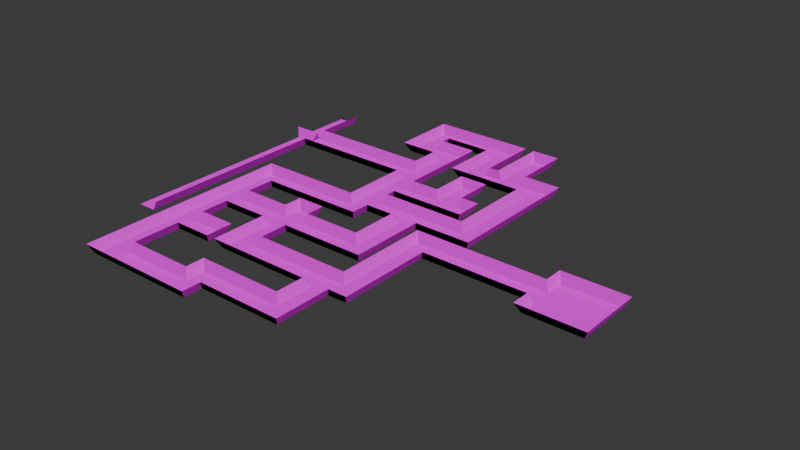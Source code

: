 # Source: maze.blend  (saved by Blender 4.0.36; exported with 4.5.12 LTS)
import bpy
from mathutils import Matrix  # noqa: F401  (used for matrix-valued properties, if any)

bpy.ops.wm.read_factory_settings(use_empty=True)
scene = bpy.context.scene
scene.name = 'Scene'

# ---- collections
col_collection = bpy.data.collections.new('Collection'); scene.collection.children.link(col_collection)

# ---- images (referenced by path relative to the original .blend; pixels are not part of the script)
import os
ASSET_DIR = os.environ.get("B2B_ASSET_DIR", "")  # directory of the original .blend (textures are referenced by path, not embedded)
HERE = os.path.dirname(os.path.abspath(__file__))  # packed textures are extracted next to this script under _unpacked/

def load_image(name, relpath, width, height, colorspace="sRGB"):
    """Load a texture the original file referenced (path relative to the .blend, or extracted next to this script)."""
    p = next((c for c in (os.path.join(HERE, relpath), os.path.join(ASSET_DIR, relpath)) if relpath and os.path.exists(c)), "")
    if p:
        img = bpy.data.images.load(p, check_existing=True)
        img.name = name
    else:  # same state as the original file: an image datablock whose file is absent (Cycles renders it pink)
        img = bpy.data.images.new(name, width, height)
        img.source = "FILE"
        img.filepath = "//" + (relpath or name)
    img.colorspace_settings.name = colorspace
    return img
img_dirt_png = load_image('dirt.png', 'dirt.png', 1024, 1024, 'sRGB')
img_dirt_n_png = load_image('dirt_n.png', 'dirt_n.png', 1024, 1024, 'sRGB')
img_hedge_wall_n_png = load_image('hedge-wall_n.png', 'hedge-wall_n.png', 1024, 1024, 'sRGB')
img_hedge_wall_png = load_image('hedge-wall.png', 'hedge-wall.png', 1024, 1024, 'sRGB')

# ---- materials (node trees are filled in below, after node groups)
mat_floor = bpy.data.materials.new('Floor')
mat_floor.use_transparent_shadow = False
mat_walls = bpy.data.materials.new('Walls')
mat_walls.use_transparent_shadow = False

# ---- material node trees
mat_floor.use_nodes = True; mat_floor.node_tree.nodes.clear()
_N = mat_floor.node_tree.nodes; _L = mat_floor.node_tree.links
n0 = _N.new('ShaderNodeOutputMaterial'); n0.name = 'Material Output'; n0.location = (315, 251)
n1 = _N.new('ShaderNodeBsdfPrincipled'); n1.name = 'Principled BSDF'; n1.location = (5, 225)
n1.inputs[2].default_value = 1.0
n1.inputs[3].default_value = 1.45
n1.inputs[13].default_value = 0.0
n2 = _N.new('ShaderNodeTexImage'); n2.name = 'Image Texture'; n2.location = (-378, 262)
n2.image = img_dirt_png
n2.interpolation = 'Closest'
n3 = _N.new('ShaderNodeTexImage'); n3.name = 'Image Texture.001'; n3.location = (-379, -28)
n3.image = img_dirt_n_png
n3.interpolation = 'Closest'
_L.new(n1.outputs[0], n0.inputs[0])
_L.new(n2.outputs[0], n1.inputs[0])
_L.new(n3.outputs[0], n1.inputs[5])
n0.is_active_output = True
mat_walls.use_nodes = True; mat_walls.node_tree.nodes.clear()
_N = mat_walls.node_tree.nodes; _L = mat_walls.node_tree.links
n0 = _N.new('ShaderNodeBsdfPrincipled'); n0.name = 'Principled BSDF'; n0.location = (10, 300)
n0.inputs[2].default_value = 1.0
n0.inputs[3].default_value = 1.45
n0.inputs[13].default_value = 0.0
n0.inputs[20].default_value = 0.2942
n1 = _N.new('ShaderNodeOutputMaterial'); n1.name = 'Material Output'; n1.location = (300, 300)
n2 = _N.new('ShaderNodeTexImage'); n2.name = 'Image Texture.001'; n2.location = (-527, -30)
n2.image = img_hedge_wall_n_png
n2.interpolation = 'Closest'
n3 = _N.new('ShaderNodeTexImage'); n3.name = 'Image Texture'; n3.location = (-487, 290)
n3.image = img_hedge_wall_png
n3.interpolation = 'Closest'
_L.new(n0.outputs[0], n1.inputs[0])
_L.new(n3.outputs[0], n0.inputs[0])
_L.new(n2.outputs[0], n0.inputs[5])
_L.new(n3.outputs[1], n0.inputs[4])
n1.is_active_output = True

# ---- world
world_world = bpy.data.worlds.new('World'); scene.world = world_world
world_world.use_nodes = True; world_world.node_tree.nodes.clear()
_N = world_world.node_tree.nodes; _L = world_world.node_tree.links
n0 = _N.new('ShaderNodeOutputWorld'); n0.name = 'World Output'; n0.location = (300, 300)
n1 = _N.new('ShaderNodeBackground'); n1.name = 'Background'; n1.location = (10, 300)
n1.inputs[0].default_value = (0.05088, 0.05088, 0.05088, 1.0)
_L.new(n1.outputs[0], n0.inputs[0])
n0.is_active_output = True
world_world.color = (0.05088, 0.05088, 0.05088)
world_world.use_sun_shadow = False
world_world.sun_shadow_jitter_overblur = 0.0

# ---- meshes
me_plane = bpy.data.meshes.new('Plane')
me_plane.from_pydata([(-1.0, -1.0, 0.0), (1.0, -1.0, 0.0), (-1.0, 1.0, 0.0), (1.0, 1.0, 0.0), (21.0, -7.0, 0.0), (25.0, -9.0, 0.0), (25.0, -5.0, 0.0), (25.0, -3.0, 0.0), (6.0, -21.0, 0.0), (4.0, -21.0, 0.0), (4.0, -17.0, 0.0), (6.0, -17.0, 0.0), (-1.0, 7.0, 0.0), (1.0, 7.0, 0.0), (6.0, -15.0, 0.0), (4.0, -15.0, 0.0), (4.0, -11.0, 0.0), (4.0, -9.0, 0.0), (-1.0, -22.0, 0.0), (1.0, -22.0, 0.0), (17.0, -1.0, 0.0), (17.0, 1.0, 0.0), (15.0, 1.0, 0.0), (15.0, -1.0, 0.0), (15.0, -3.0, 0.0), (15.0, -5.0, 0.0), (17.0, -3.0, 0.0), (17.0, -5.0, 0.0), (15.0, 5.0, 0.0), (17.0, 5.0, 0.0), (15.0, 7.0, 0.0), (17.0, 7.0, 0.0), (13.0, 5.0, 0.0), (13.0, 7.0, 0.0), (11.0, 5.0, 0.0), (11.0, 7.0, 0.0), (13.0, 9.0, 0.0), (11.0, 9.0, 0.0), (13.0, 11.0, 0.0), (11.0, 11.0, 0.0), (19.0, 9.0, 0.0), (19.0, 11.0, 0.0), (21.0, 9.0, 0.0), (21.0, 11.0, 0.0), (23.0, 5.0, 0.0), (23.0, 3.0, 0.0), (21.0, 3.0, 0.0), (19.0, 3.0, 0.0), (21.0, -3.0, 0.0), (21.0, -5.0, 0.0), (23.0, -3.0, 0.0), (23.0, -5.0, 0.0), (21.0, 1.0, 0.0), (23.0, 1.0, 0.0), (19.0, 5.0, 0.0), (21.0, 5.0, 0.0), (25.0, 5.0, 0.0), (25.0, 3.0, 0.0), (27.0, 5.0, 0.0), (27.0, 3.0, 0.0), (29.0, 5.0, 0.0), (29.0, 3.0, 0.0), (25.0, 11.0, 0.0), (23.0, 11.0, 0.0), (12.0, -13.0, 0.0), (14.0, -13.0, 0.0), (14.0, -23.0, 0.0), (12.0, -23.0, 0.0), (12.0, -21.0, 0.0), (14.0, -21.0, 0.0), (29.0, -7.0, 0.0), (27.0, -7.0, 0.0), (29.0, -9.0, 0.0), (27.0, -9.0, 0.0), (14.0, -17.0, 0.0), (14.0, -15.0, 0.0), (12.0, -15.0, 0.0), (12.0, -17.0, 0.0), (10.0, -23.0, 0.0), (10.0, -21.0, 0.0), (4.0, -23.0, 0.0), (6.0, -23.0, 0.0), (17.0, -7.0, 0.0), (17.0, -9.0, 0.0), (15.0, -7.0, 0.0), (15.0, -9.0, 0.0), (17.0, -11.0, 0.0), (15.0, -11.0, 0.0), (6.0, -9.0, 0.0), (6.0, -11.0, 0.0), (21.0, -17.0, 0.0), (21.0, -15.0, 0.0), (23.0, -17.0, 0.0), (23.0, -15.0, 0.0), (21.0, -9.0, 0.0), (23.0, -9.0, 0.0), (23.0, -23.0, 0.0), (23.0, -21.0, 0.0), (25.0, -23.0, 0.0), (25.0, -21.0, 0.0), (27.0, -23.0, 0.0), (27.0, -21.0, 0.0), (23.0, -27.0, 0.0), (25.0, -27.0, 0.0), (23.0, -29.0, 0.0), (25.0, -29.0, 0.0), (16.0, -27.0, 0.0), (16.0, -29.0, 0.0), (14.0, -27.0, 0.0), (14.0, -29.0, 0.0), (16.0, -31.0, 0.0), (14.0, -31.0, 0.0), (6.0, -29.0, 0.0), (6.0, -31.0, 0.0), (4.0, -29.0, 0.0), (4.0, -31.0, 0.0), (25.0, -13.0, 0.0), (27.0, -13.0, 0.0), (25.0, -11.0, 0.0), (27.0, -11.0, 0.0), (23.0, -7.0, 0.0), (39.01, -11.01, 0.0), (25.0, -7.0, 0.0), (39.01, -12.99, 0.0), (40.99, -11.01, 0.0), (40.99, -12.99, 0.0), (1.5, -1.5, 1.0), (1.5, 1.5, 1.0), (21.0, -6.5, 1.0), (25.0, -9.5, 1.0), (25.5, -5.5, 1.0), (25.5, -2.5, 1.0), (6.5, -20.5, 1.0), (3.5, -21.0, 1.0), (3.5, -17.0, 1.0), (6.5, -17.5, 1.0), (6.5, -14.5, 1.0), (3.5, -15.0, 1.0), (3.5, -11.0, 1.0), (3.5, -8.5, 1.0), (17.5, -1.013, 1.0), (17.5, 1.0, 1.0), (14.5, 1.5, 1.0), (14.5, -1.5, 1.0), (14.5, -2.973, 1.0), (14.5, -5.0, 1.0), (17.51, -2.5, 1.0), (17.5, -5.5, 1.0), (14.5, 4.5, 1.0), (17.5, 5.0, 1.0), (15.0, 7.5, 1.0), (17.5, 7.5, 1.0), (13.0, 4.5, 1.0), (13.5, 7.5, 1.0), (10.5, 4.5, 1.0), (10.5, 7.0, 1.0), (13.5, 8.5, 1.0), (10.5, 9.0, 1.0), (13.0, 11.5, 1.0), (10.5, 11.5, 1.0), (18.5, 8.5, 1.0), (19.0, 11.5, 1.0), (21.5, 9.0, 1.0), (21.5, 11.5, 1.0), (22.5, 5.0, 1.0), (23.0, 2.5, 1.0), (21.0, 2.5, 1.0), (18.5, 2.5, 1.0), (20.5, -2.5, 1.0), (21.0, -5.5, 1.0), (23.5, -2.5, 1.0), (23.0, -5.5, 1.0), (20.5, 1.5, 1.0), (23.5, 1.5, 1.0), (18.5, 5.0, 1.0), (21.5, 5.0, 1.0), (25.5, 5.5, 1.0), (25.0, 2.5, 1.0), (27.0, 5.5, 1.0), (26.5, 2.5, 1.0), (29.5, 5.5, 1.0), (29.5, 3.0, 1.0), (25.5, 11.5, 1.0), (22.5, 11.5, 1.0), (11.5, -12.5, 1.0), (14.5, -12.5, 1.0), (14.0, -23.5, 1.0), (11.5, -23.5, 1.0), (11.5, -21.0, 1.0), (14.5, -20.5, 1.0), (29.5, -7.0, 1.0), (26.5, -6.5, 1.0), (29.5, -9.5, 1.0), (27.0, -9.5, 1.0), (14.5, -17.5, 1.0), (14.5, -14.5, 1.0), (11.5, -14.5, 1.0), (11.5, -17.5, 1.0), (10.5, -23.5, 1.0), (10.5, -20.5, 1.0), (3.5, -23.0, 1.0), (6.5, -23.5, 1.0), (17.5, -6.5, 1.0), (17.5, -9.5, 1.0), (14.5, -7.0, 1.0), (14.5, -8.5, 1.0), (17.5, -11.5, 1.0), (15.0, -11.5, 1.0), (6.0, -8.5, 1.0), (6.5, -11.5, 1.0), (21.0, -17.5, 1.0), (20.5, -14.5, 1.0), (23.5, -17.5, 1.0), (23.5, -15.0, 1.0), (20.5, -9.5, 1.0), (23.5, -9.5, 1.0), (22.5, -23.5, 1.0), (23.0, -20.5, 1.0), (25.5, -23.5, 1.0), (24.5, -20.5, 1.0), (27.5, -23.5, 1.0), (27.5, -21.0, 1.0), (22.5, -26.5, 1.0), (25.5, -27.0, 1.0), (23.0, -29.5, 1.0), (25.5, -29.5, 1.0), (16.0, -26.5, 1.0), (16.5, -29.5, 1.0), (13.5, -26.5, 1.0), (13.5, -28.5, 1.0), (16.5, -31.5, 1.0), (14.0, -31.5, 1.0), (6.5, -28.5, 1.0), (6.0, -31.5, 1.0), (3.5, -29.0, 1.0), (3.5, -31.5, 1.0), (24.5, -13.0, 1.0), (27.5, -13.5, 1.0), (24.5, -10.5, 1.0), (27.0, -10.5, 1.0), (23.0, -6.5, 1.0), (38.51, -10.51, 1.0), (25.0, -6.5, 1.0), (38.51, -13.49, 1.0), (40.99, -14.99, 0.0), (39.01, -14.99, 0.0), (1.5, 7.0, 1.0), (1.5, -22.0, 1.0), (10.61, -1.0, 0.0), (10.61, 1.0, 0.0), (10.77, -1.5, 1.0), (10.42, 1.5, 1.0), (12.76, -1.0, 0.0), (12.84, -1.5, 1.0), (12.76, 1.0, 0.0), (12.42, 1.5, 1.0), (8.328, 1.0, 0.0), (8.304, 1.5, 1.0), (8.328, -1.0, 0.0), (8.566, -1.5, 1.0), (17.0, 3.0, 0.0), (15.0, 3.0, 0.0), (17.5, 3.0, 1.0), (14.5, 3.0, 1.0), (16.0, 11.0, 0.0), (16.0, 9.0, 0.0), (16.0, 11.5, 1.0), (15.75, 8.5, 1.0), (19.0, 7.0, 0.0), (21.0, 7.0, 0.0), (18.5, 6.75, 1.0), (21.5, 7.0, 1.0), (25.0, 7.025, 0.0), (23.0, 7.025, 0.0), (25.5, 7.525, 1.0), (22.5, 7.194, 1.0), (29.0, -2.0, 0.0), (27.0, -2.0, 0.0), (29.5, -2.0, 1.0), (26.5, -2.0, 1.0), (29.0, 0.5, 0.0), (29.5, 0.5, 1.0), (27.0, 0.5, 0.0), (26.5, 0.25, 1.0), (27.0, -4.5, 0.0), (26.5, -4.25, 1.0), (29.0, -4.5, 0.0), (29.5, -4.5, 1.0), (21.0, -1.0, 0.0), (23.0, -1.0, 0.0), (20.5, -0.5, 1.0), (23.5, -0.5, 1.0), (18.98, -3.0, 0.0), (18.98, -5.0, 0.0), (18.73, -2.5, 1.0), (19.23, -5.5, 1.0), (10.5, -11.0, 0.0), (10.5, -9.0, 0.0), (10.75, -11.5, 1.0), (10.25, -8.5, 1.0), (12.75, -11.0, 0.0), (12.88, -11.5, 1.0), (12.75, -9.0, 0.0), (12.38, -8.5, 1.0), (8.25, -9.0, 0.0), (8.125, -8.5, 1.0), (8.25, -11.0, 0.0), (8.625, -11.5, 1.0), (19.0, -7.0, 0.0), (19.25, -6.5, 1.0), (19.0, -9.0, 0.0), (19.0, -9.5, 1.0), (8.0, -21.0, 0.0), (8.0, -23.0, 0.0), (8.5, -20.5, 1.0), (8.5, -23.5, 1.0), (10.0, -31.0, 0.0), (10.0, -29.0, 0.0), (10.0, -31.5, 1.0), (10.0, -28.5, 1.0), (8.0, -29.0, 0.0), (8.25, -28.5, 1.0), (8.0, -31.0, 0.0), (8.0, -31.5, 1.0), (12.0, -31.0, 0.0), (12.0, -31.5, 1.0), (12.0, -29.0, 0.0), (11.75, -28.5, 1.0), (18.5, -21.0, 0.0), (18.5, -23.0, 0.0), (18.75, -20.5, 1.0), (18.25, -23.5, 1.0), (20.75, -23.0, 0.0), (20.38, -23.5, 1.0), (20.75, -21.0, 0.0), (20.88, -20.5, 1.0), (16.25, -21.0, 0.0), (16.62, -20.5, 1.0), (16.25, -23.0, 0.0), (16.12, -23.5, 1.0), (39.01, -9.01, 0.0), (40.99, -9.01, 0.0), (42.99, -11.01, 0.0), (42.99, -12.99, 0.0), (42.99, -14.99, 0.0), (42.99, -9.01, 0.0), (44.99, -11.01, 0.0), (44.99, -12.99, 0.0), (44.99, -14.99, 0.0), (44.99, -9.01, 0.0), (33.0, -11.01, 0.0), (33.0, -12.99, 0.0), (40.99, -15.49, 1.0), (38.51, -15.49, 1.0), (38.51, -8.51, 1.0), (40.99, -8.51, 1.0), (42.99, -15.49, 1.0), (42.99, -8.51, 1.0), (45.49, -11.01, 1.0), (45.49, -12.99, 1.0), (45.49, -15.49, 1.0), (45.49, -8.51, 1.0), (33.01, -13.5, 1.0), (32.76, -10.5, 1.0), (36.01, -12.99, 0.0), (35.76, -13.5, 1.0), (36.01, -11.01, 0.0), (35.63, -10.5, 1.0), (30.0, -11.0, 0.0), (29.88, -10.5, 1.0), (30.25, -13.5, 1.0), (30.0, -13.0, 0.0), (25.0, -18.31, 0.0), (27.0, -18.31, 0.0), (24.5, -17.98, 1.0), (27.5, -18.48, 1.0), (27.0, -15.49, 0.0), (27.5, -15.84, 1.0), (25.0, -15.49, 0.0), (24.5, -15.34, 1.0), (25.0, -25.04, 0.0), (23.0, -25.04, 0.0), (25.5, -25.28, 1.0), (22.5, -25.03, 1.0), (17.99, -29.0, 0.0), (17.99, -27.0, 0.0), (18.35, -29.5, 1.0), (17.85, -26.5, 1.0), (20.5, -29.0, 0.0), (20.67, -29.5, 1.0), (20.5, -27.0, 0.0), (20.17, -26.5, 1.0), (4.0, -26.87, 0.0), (6.0, -26.87, 0.0), (3.5, -26.87, 1.0), (6.5, -26.72, 1.0), (6.0, -24.93, 0.0), (6.5, -25.11, 1.0), (4.0, -24.93, 0.0), (3.5, -24.93, 1.0), (4.0, -19.0, 0.0), (6.0, -19.0, 0.0), (3.5, -19.0, 1.0), (6.5, -19.0, 1.0), (4.0, -13.0, 0.0), (6.0, -13.0, 0.0), (3.5, -13.0, 1.0), (6.5, -13.0, 1.0), (8.127, -17.0, 0.0), (8.127, -15.0, 0.0), (8.272, -17.5, 1.0), (8.272, -14.5, 1.0), (10.06, -17.0, 0.0), (9.886, -17.5, 1.0), (10.06, -15.0, 0.0), (9.886, -14.5, 1.0), (16.16, -15.0, 0.0), (16.16, -17.0, 0.0), (16.35, -14.5, 1.0), (16.5, -17.5, 1.0), (18.58, -17.0, 0.0), (18.75, -17.5, 1.0), (18.58, -15.0, 0.0), (18.42, -14.5, 1.0), (21.0, -12.9, 0.0), (23.0, -12.9, 0.0), (20.5, -12.75, 1.0), (23.5, -13.07, 1.0), (23.0, -10.95, 0.0), (23.5, -11.29, 1.0), (21.0, -10.95, 0.0), (20.5, -11.12, 1.0), (25.0, 9.013, 0.0), (25.5, 9.513, 1.0), (23.0, 9.013, 0.0), (22.5, 9.347, 1.0), (6.021, 1.0, 0.0), (6.163, 1.5, 1.0), (6.021, -1.0, 0.0), (6.342, -1.5, 1.0), (3.511, 1.0, 0.0), (3.831, 1.5, 1.0), (3.511, -1.0, 0.0), (3.921, -1.5, 1.0), (1.0, -11.5, 0.0), (-1.0, -11.5, 0.0), (1.5, -11.75, 1.0), (1.0, -6.25, 0.0), (1.5, -6.625, 1.0), (-1.0, -6.25, 0.0), (1.0, -3.625, 0.0), (1.5, -4.062, 1.0), (-1.0, -3.625, 0.0), (-1.0, -8.906, 0.0), (1.0, -8.906, 0.0), (1.5, -9.218, 1.0), (-1.0, -16.75, 0.0), (1.0, -16.75, 0.0), (1.5, -16.88, 1.0), (1.0, -14.12, 0.0), (1.5, -14.31, 1.0), (-1.0, -14.12, 0.0), (-1.0, -19.38, 0.0), (1.0, -19.38, 0.0), (1.5, -19.44, 1.0), (-1.0, 4.0, 0.0), (1.0, 4.0, 0.0), (1.5, 4.25, 1.0)], [], [(0, 1, 3, 2), (252, 23, 22, 254), (293, 49, 48, 292), (466, 13, 12, 465), (8, 9, 80, 81), (405, 404, 15, 14), (462, 18, 19, 463), (14, 15, 10, 11), (89, 88, 17, 16), (261, 260, 29, 28), (23, 20, 21, 22), (50, 51, 6, 7), (24, 25, 27, 26), (109, 108, 228, 229), (28, 29, 31, 30), (28, 30, 33, 32), (32, 33, 35, 34), (35, 33, 36, 37), (37, 36, 38, 39), (265, 40, 41, 264), (41, 40, 42, 43), (76, 75, 65, 64), (55, 54, 47, 46), (48, 49, 51, 50), (268, 54, 55, 269), (289, 53, 52, 288), (272, 273, 44, 56), (55, 46, 45, 44), (44, 45, 57, 56), (56, 57, 59, 58), (58, 59, 61, 60), (69, 68, 67, 66), (284, 71, 70, 286), (76, 77, 74, 75), (70, 71, 73, 72), (414, 412, 77, 76), (74, 77, 68, 69), (312, 313, 78, 79), (282, 59, 179, 283), (401, 400, 9, 8), (83, 82, 84, 85), (83, 85, 87, 86), (306, 304, 88, 89), (422, 420, 90, 91), (91, 90, 92, 93), (430, 428, 95, 94), (334, 332, 96, 97), (97, 96, 98, 99), (99, 98, 100, 101), (380, 381, 102, 103), (103, 102, 104, 105), (384, 385, 106, 107), (107, 106, 108, 109), (107, 109, 111, 110), (322, 320, 112, 113), (113, 112, 114, 115), (398, 396, 81, 80), (378, 376, 117, 116), (116, 117, 119, 118), (84, 82, 27, 25), (308, 310, 94, 4), (4, 94, 95, 120), (120, 95, 5, 122), (122, 5, 73, 71), (366, 364, 123, 121), (121, 123, 125, 124), (72, 73, 193, 192), (264, 41, 161, 266), (108, 106, 226, 228), (6, 51, 171, 130), (70, 72, 192, 190), (265, 36, 156, 267), (110, 111, 231, 230), (308, 4, 128, 309), (43, 42, 162, 163), (107, 110, 230, 227), (7, 6, 130, 131), (41, 43, 163, 161), (50, 7, 131, 170), (414, 76, 196, 415), (400, 10, 134, 402), (312, 79, 199, 314), (272, 56, 176, 274), (322, 113, 233, 323), (313, 81, 201, 315), (434, 63, 183, 435), (326, 109, 229, 327), (10, 15, 137, 134), (80, 9, 133, 200), (115, 114, 234, 235), (401, 8, 132, 403), (79, 78, 198, 199), (47, 54, 174, 167), (113, 115, 235, 233), (46, 47, 167, 166), (378, 116, 236, 379), (292, 48, 168, 294), (373, 101, 221, 375), (4, 120, 240, 128), (293, 27, 147, 295), (118, 119, 239, 238), (404, 16, 138, 406), (85, 84, 204, 205), (116, 118, 238, 236), (17, 88, 208, 139), (51, 49, 169, 171), (398, 80, 200, 399), (405, 14, 136, 407), (86, 87, 207, 206), (76, 64, 184, 196), (393, 112, 232, 395), (16, 17, 139, 138), (83, 86, 206, 203), (64, 65, 185, 184), (260, 21, 141, 262), (52, 53, 173, 172), (261, 28, 148, 263), (288, 52, 172, 290), (84, 25, 145, 204), (306, 89, 209, 307), (289, 50, 170, 291), (27, 82, 202, 147), (302, 85, 205, 303), (268, 40, 160, 270), (65, 75, 195, 185), (73, 5, 129, 193), (21, 20, 140, 141), (422, 91, 211, 423), (68, 77, 197, 188), (120, 122, 242, 240), (24, 23, 143, 144), (417, 74, 194, 419), (66, 67, 187, 186), (93, 92, 212, 213), (310, 83, 203, 311), (269, 55, 175, 271), (371, 117, 237, 370), (442, 1, 126, 443), (92, 90, 210, 212), (55, 44, 164, 175), (25, 24, 144, 145), (45, 46, 166, 165), (366, 121, 241, 367), (254, 22, 142, 255), (430, 94, 214, 431), (425, 93, 213, 427), (5, 95, 215, 129), (57, 45, 165, 177), (23, 24, 26, 20), (334, 97, 217, 335), (122, 71, 191, 242), (338, 66, 186, 339), (56, 58, 178, 176), (341, 124, 342, 345), (59, 57, 177, 179), (121, 124, 341, 340), (30, 31, 151, 150), (97, 99, 219, 217), (60, 61, 181, 180), (125, 123, 245, 244), (58, 60, 180, 178), (31, 29, 149, 151), (101, 100, 220, 221), (28, 32, 152, 148), (100, 98, 218, 220), (67, 68, 188, 187), (33, 30, 150, 153), (63, 62, 182, 183), (34, 35, 155, 154), (380, 103, 223, 382), (74, 69, 189, 194), (32, 34, 154, 152), (381, 96, 216, 383), (105, 104, 224, 225), (103, 105, 225, 223), (35, 37, 157, 155), (36, 33, 153, 156), (408, 11, 135, 410), (39, 38, 158, 159), (384, 107, 227, 386), (37, 39, 159, 157), (390, 102, 222, 391), (286, 70, 190, 287), (463, 19, 247, 464), (466, 3, 127, 467), (256, 249, 251, 257), (252, 248, 250, 253), (258, 248, 249, 256), (23, 252, 253, 143), (249, 254, 255, 251), (248, 252, 254, 249), (438, 258, 256, 436), (436, 256, 257, 437), (248, 258, 259, 250), (22, 261, 263, 142), (29, 260, 262, 149), (22, 21, 260, 261), (40, 265, 267, 160), (38, 264, 266, 158), (36, 265, 264, 38), (42, 269, 271, 162), (54, 268, 270, 174), (40, 268, 269, 42), (44, 273, 275, 164), (432, 272, 274, 433), (432, 434, 273, 272), (280, 276, 278, 281), (284, 277, 279, 285), (282, 277, 276, 280), (59, 282, 280, 61), (61, 280, 281, 181), (277, 282, 283, 279), (71, 284, 285, 191), (276, 286, 287, 278), (277, 284, 286, 276), (53, 289, 291, 173), (48, 288, 290, 168), (50, 289, 288, 48), (49, 293, 295, 169), (26, 292, 294, 146), (27, 293, 292, 26), (304, 297, 299, 305), (300, 296, 298, 301), (300, 302, 297, 296), (87, 85, 302, 300), (87, 300, 301, 207), (297, 302, 303, 299), (88, 304, 305, 208), (296, 306, 307, 298), (296, 297, 304, 306), (94, 310, 311, 214), (82, 308, 309, 202), (82, 83, 310, 308), (78, 313, 315, 198), (8, 312, 314, 132), (8, 81, 313, 312), (320, 317, 319, 321), (324, 316, 318, 325), (324, 326, 317, 316), (112, 320, 321, 232), (316, 322, 323, 318), (316, 317, 320, 322), (111, 109, 326, 324), (111, 324, 325, 231), (317, 326, 327, 319), (332, 329, 331, 333), (336, 328, 330, 337), (336, 338, 329, 328), (96, 332, 333, 216), (328, 334, 335, 330), (328, 329, 332, 334), (69, 66, 338, 336), (69, 336, 337, 189), (329, 338, 339, 331), (125, 244, 344, 343), (124, 125, 343, 342), (345, 342, 346, 349), (343, 344, 348, 347), (342, 343, 347, 346), (121, 340, 354, 241), (346, 347, 359, 358), (244, 245, 353, 352), (340, 341, 355, 354), (347, 348, 360, 359), (245, 123, 243, 353), (349, 346, 358, 361), (344, 244, 352, 356), (348, 344, 356, 360), (341, 345, 357, 355), (345, 349, 361, 357), (368, 350, 363, 369), (364, 351, 362, 365), (368, 371, 351, 350), (123, 364, 365, 243), (350, 366, 367, 363), (350, 351, 364, 366), (119, 117, 371, 368), (119, 368, 369, 239), (351, 371, 370, 362), (376, 373, 375, 377), (99, 372, 374, 219), (99, 101, 373, 372), (117, 376, 377, 237), (372, 378, 379, 374), (372, 373, 376, 378), (102, 381, 383, 222), (98, 380, 382, 218), (98, 96, 381, 380), (106, 385, 387, 226), (388, 384, 386, 389), (388, 390, 385, 384), (104, 102, 390, 388), (104, 388, 389, 224), (385, 390, 391, 387), (396, 393, 395, 397), (114, 392, 394, 234), (114, 112, 393, 392), (81, 396, 397, 201), (392, 398, 399, 394), (392, 393, 396, 398), (11, 401, 403, 135), (9, 400, 402, 133), (11, 10, 400, 401), (89, 405, 407, 209), (15, 404, 406, 137), (89, 16, 404, 405), (412, 408, 410, 413), (14, 409, 411, 136), (14, 11, 408, 409), (77, 412, 413, 197), (409, 414, 415, 411), (409, 408, 412, 414), (420, 417, 419, 421), (75, 416, 418, 195), (75, 74, 417, 416), (90, 420, 421, 210), (416, 422, 423, 418), (416, 417, 420, 422), (428, 425, 427, 429), (91, 424, 426, 211), (91, 93, 425, 424), (95, 428, 429, 215), (424, 430, 431, 426), (424, 425, 428, 430), (62, 63, 434, 432), (62, 432, 433, 182), (273, 434, 435, 275), (440, 436, 437, 441), (442, 438, 436, 440), (258, 438, 439, 259), (1, 442, 440, 3), (3, 440, 441, 127), (438, 442, 443, 439), (454, 444, 446, 455), (453, 445, 444, 454), (452, 449, 447, 450), (450, 447, 448, 451), (1, 450, 451, 126), (0, 452, 450, 1), (449, 453, 454, 447), (447, 454, 455, 448), (459, 457, 458, 460), (461, 456, 457, 459), (445, 461, 459, 444), (444, 459, 460, 446), (457, 463, 464, 458), (456, 462, 463, 457), (13, 466, 467, 246), (3, 466, 465, 2), (26, 146, 140, 20)])
me_plane.polygons.foreach_set('material_index', [0, 0, 0, 0, 0, 0, 0, 0, 0, 0, 0, 0, 0, 1, 0, 0, 0, 0, 0, 0, 0, 0, 0, 0, 0, 0, 0, 0, 0, 0, 0, 0, 0, 0, 0, 0, 0, 0, 1, 0, 0, 0, 0, 0, 0, 0, 0, 0, 0, 0, 0, 0, 0, 0, 0, 0, 0, 0, 0, 0, 0, 0, 0, 0, 0, 0, 1, 1, 1, 1, 1, 1, 1, 1, 1, 1, 1, 1, 1, 1, 1, 1, 1, 1, 1, 1, 1, 1, 1, 1, 1, 1, 1, 1, 1, 1, 1, 1, 1, 1, 1, 1, 1, 1, 1, 1, 1, 1, 1, 1, 1, 1, 1, 1, 1, 1, 1, 1, 1, 1, 1, 1, 1, 1, 1, 1, 1, 1, 1, 1, 1, 1, 1, 1, 1, 1, 1, 1, 1, 1, 1, 1, 1, 1, 1, 1, 1, 1, 0, 1, 1, 1, 1, 0, 1, 0, 1, 1, 1, 0, 1, 1, 1, 1, 1, 1, 1, 1, 1, 1, 1, 1, 1, 1, 1, 1, 1, 1, 1, 1, 1, 1, 1, 1, 1, 1, 1, 0, 1, 1, 0, 0, 1, 1, 1, 1, 0, 1, 1, 0, 1, 1, 0, 1, 1, 0, 1, 1, 0, 0, 1, 1, 1, 1, 0, 1, 1, 0, 1, 1, 0, 1, 1, 0, 0, 1, 1, 1, 1, 0, 1, 1, 0, 1, 1, 0, 1, 1, 0, 1, 1, 0, 0, 1, 1, 1, 1, 0, 1, 1, 0, 0, 1, 1, 0, 0, 0, 0, 0, 1, 1, 1, 1, 1, 1, 1, 1, 1, 1, 1, 1, 1, 0, 1, 1, 0, 0, 1, 1, 1, 1, 0, 1, 1, 0, 1, 1, 0, 1, 1, 0, 0, 1, 1, 1, 1, 0, 1, 1, 0, 1, 1, 0, 1, 1, 0, 1, 1, 0, 1, 1, 0, 1, 1, 0, 1, 1, 0, 1, 1, 0, 1, 1, 0, 0, 1, 1, 1, 0, 1, 0, 1, 1, 1, 0, 0, 1, 1, 0, 0, 1, 1, 0, 0, 1, 1, 0, 1, 0, 1])
_uv = me_plane.uv_layers.new(name='UVMap')
_uv.uv.foreach_set('vector', [0.0, 0.0, 1.0, 0.0, 1.0, 1.0, 0.0, 1.0, 0.0, 0.0, 1.0, 0.0, 1.0, 1.0, 0.0, 1.0, 0.0, 0.0, 1.0, 0.0, 1.0, 1.0, 0.0, 1.0, 0.0, 0.0, 1.0, 0.0, 1.0, 1.0, 0.0, 1.0, 0.0, 0.0, 1.0, 0.0, 1.0, 1.0, 0.0, 1.0, 0.0, 0.0, 1.0, 0.0, 1.0, 1.0, 0.0, 1.0, 0.0, 0.0, 1.0, 0.0, 1.0, 1.0, 0.0, 1.0, 0.0, 0.0, 1.0, 0.0, 1.0, 1.0, 0.0, 1.0, 0.0, 0.0, 1.0, 0.0, 1.0, 1.0, 0.0, 1.0, 0.0, 0.0, 1.0, 0.0, 1.0, 1.0, 0.0, 1.0, 0.0, 0.0, 1.0, 0.0, 1.0, 1.0, 0.0, 1.0, 0.0, 0.0, 1.0, 0.0, 1.0, 1.0, 0.0, 1.0, 0.0, 0.0, 1.0, 0.0, 1.0, 1.0, 0.0, 1.0, 0.0, 0.0, 1.0, 0.0, 1.0, 1.0, 0.0, 1.0, 0.0, 0.0, 1.0, 0.0, 1.0, 1.0, 0.0, 1.0, 0.0, 0.0, 1.0, 0.0, 1.0, 1.0, 0.0, 1.0, 0.0, 0.0, 1.0, 0.0, 1.0, 1.0, 0.0, 1.0, 0.0, 0.0, 1.0, 0.0, 1.0, 1.0, 0.0, 1.0, 0.0, 0.0, 1.0, 0.0, 1.0, 1.0, 0.0, 1.0, 0.0, 0.0, 1.0, 0.0, 1.0, 1.0, 0.0, 1.0, 0.0, 0.0, 1.0, 0.0, 1.0, 1.0, 0.0, 1.0, 0.0, 0.0, 1.0, 0.0, 1.0, 1.0, 0.0, 1.0, 0.0, 0.0, 1.0, 0.0, 1.0, 1.0, 0.0, 1.0, 0.0, 0.0, 1.0, 0.0, 1.0, 1.0, 0.0, 1.0, 0.0, 0.0, 1.0, 0.0, 1.0, 1.0, 0.0, 1.0, 0.0, 0.0, 1.0, 0.0, 1.0, 1.0, 0.0, 1.0, 0.0, 0.0, 1.0, 0.0, 1.0, 1.0, 0.0, 1.0, 0.0, 0.0, 1.0, 0.0, 1.0, 1.0, 0.0, 1.0, 0.0, 0.0, 1.0, 0.0, 1.0, 1.0, 0.0, 1.0, 0.0, 0.0, 1.0, 0.0, 1.0, 1.0, 0.0, 1.0, 0.0, 0.0, 1.0, 0.0, 1.0, 1.0, 0.0, 1.0, 0.0, 0.0, 1.0, 0.0, 1.0, 1.0, 0.0, 1.0, 0.0, 0.0, 1.0, 0.0, 1.0, 1.0, 0.0, 1.0, 0.0, 0.0, 1.0, 0.0, 1.0, 1.0, 0.0, 1.0, 0.0, 0.0, 1.0, 0.0, 1.0, 1.0, 0.0, 1.0, 0.0, 0.0, 1.0, 0.0, 1.0, 1.0, 0.0, 1.0, 0.0, 0.0, 1.0, 0.0, 1.0, 1.0, 0.0, 1.0, 0.0, 0.0, 1.0, 0.0, 1.0, 1.0, 0.0, 1.0, 0.0, 0.0, 1.0, 0.0, 1.0, 1.0, 0.0, 1.0, 0.0, 0.0, 1.0, 0.0, 1.0, 1.0, 0.0, 1.0, 0.0, 0.0, 1.0, 0.0, 1.0, 1.0, 0.0, 1.0, 0.0, 0.0, 1.0, 0.0, 1.0, 1.0, 0.0, 1.0, 0.0, 0.0, 1.0, 0.0, 1.0, 1.0, 0.0, 1.0, 0.0, 0.0, 1.0, 0.0, 1.0, 1.0, 0.0, 1.0, 0.0, 0.0, 1.0, 0.0, 1.0, 1.0, 0.0, 1.0, 0.0, 0.0, 1.0, 0.0, 1.0, 1.0, 0.0, 1.0, 0.0, 0.0, 1.0, 0.0, 1.0, 1.0, 0.0, 1.0, 0.0, 0.0, 1.0, 0.0, 1.0, 1.0, 0.0, 1.0, 0.0, 0.0, 1.0, 0.0, 1.0, 1.0, 0.0, 1.0, 0.0, 0.0, 1.0, 0.0, 1.0, 1.0, 0.0, 1.0, 0.0, 0.0, 1.0, 0.0, 1.0, 1.0, 0.0, 1.0, 0.0, 0.0, 1.0, 0.0, 1.0, 1.0, 0.0, 1.0, 0.0, 0.0, 1.0, 0.0, 1.0, 1.0, 0.0, 1.0, 0.0, 0.0, 1.0, 0.0, 1.0, 1.0, 0.0, 1.0, 0.0, 0.0, 1.0, 0.0, 1.0, 1.0, 0.0, 1.0, 0.0, 0.0, 1.0, 0.0, 1.0, 1.0, 0.0, 1.0, 0.0, 0.0, 1.0, 0.0, 1.0, 1.0, 0.0, 1.0, 0.0, 0.0, 1.0, 0.0, 1.0, 1.0, 0.0, 1.0, 0.0, 0.0, 1.0, 0.0, 1.0, 1.0, 0.0, 1.0, 0.0, 0.0, 1.0, 0.0, 1.0, 1.0, 0.0, 1.0, 0.0, 0.0, 1.0, 0.0, 1.0, 1.0, 0.0, 1.0, 0.0, 0.0, 1.0, 0.0, 1.0, 1.0, 0.0, 1.0, 0.0, 0.0, 1.0, 0.0, 1.0, 1.0, 0.0, 1.0, 0.0, 0.0, 1.0, 0.0, 1.0, 1.0, 0.0, 1.0, 0.0, 0.0, 1.0, 0.0, 1.0, 1.0, 0.0, 1.0, 0.0, 0.0, 1.0, 0.0, 1.0, 1.0, 0.0, 1.0, 0.0, 0.0, 1.0, 0.0, 1.0, 1.0, 0.0, 1.0, 0.0, 0.0, 1.0, 0.0, 1.0, 1.0, 0.0, 1.0, 0.0, 0.0, 1.0, 0.0, 1.0, 1.0, 0.0, 1.0, 0.0, 0.0, 1.0, 0.0, 1.0, 1.0, 0.0, 1.0, 0.0, 0.0, 1.0, 0.0, 1.0, 1.0, 0.0, 1.0, 0.0, 0.0, 1.0, 0.0, 1.0, 1.0, 0.0, 1.0, 0.0, 0.0, 1.0, 0.0, 1.0, 1.0, 0.0, 1.0, 0.0, 0.0, 1.0, 0.0, 1.0, 1.0, 0.0, 1.0, 0.0, 0.0, 1.0, 0.0, 1.0, 1.0, 0.0, 1.0, 0.0, 0.0, 1.0, 0.0, 1.0, 1.0, 0.0, 1.0, 0.0, 0.0, 1.0, 0.0, 1.0, 1.0, 0.0, 1.0, 0.0, 0.0, 1.0, 0.0, 1.0, 1.0, 0.0, 1.0, 0.0, 0.0, 1.0, 0.0, 1.0, 1.0, 0.0, 1.0, 0.0, 0.0, 1.0, 0.0, 1.0, 1.0, 0.0, 1.0, 0.0, 0.0, 1.0, 0.0, 1.0, 1.0, 0.0, 1.0, 0.0, 0.0, 1.0, 0.0, 1.0, 1.0, 0.0, 1.0, 0.0, 0.0, 1.0, 0.0, 1.0, 1.0, 0.0, 1.0, 0.0, 0.0, 1.0, 0.0, 1.0, 1.0, 0.0, 1.0, 0.0, 0.0, 1.0, 0.0, 1.0, 1.0, 0.0, 1.0, 0.0, 0.0, 1.0, 0.0, 1.0, 1.0, 0.0, 1.0, 0.0, 0.0, 1.0, 0.0, 1.0, 1.0, 0.0, 1.0, 0.0, 0.0, 1.0, 0.0, 1.0, 1.0, 0.0, 1.0, 0.0, 0.0, 1.0, 0.0, 1.0, 1.0, 0.0, 1.0, 0.0, 0.0, 1.0, 0.0, 1.0, 1.0, 0.0, 1.0, 0.0, 0.0, 1.0, 0.0, 1.0, 1.0, 0.0, 1.0, 0.0, 0.0, 1.0, 0.0, 1.0, 1.0, 0.0, 1.0, 0.0, 0.0, 1.0, 0.0, 1.0, 1.0, 0.0, 1.0, 0.0, 0.0, 1.0, 0.0, 1.0, 1.0, 0.0, 1.0, 0.0, 0.0, 1.0, 0.0, 1.0, 1.0, 0.0, 1.0, 0.0, 0.0, 1.0, 0.0, 1.0, 1.0, 0.0, 1.0, 0.0, 0.0, 1.0, 0.0, 1.0, 1.0, 0.0, 1.0, 0.0, 0.0, 1.0, 0.0, 1.0, 1.0, 0.0, 1.0, 0.0, 0.0, 1.0, 0.0, 1.0, 1.0, 0.0, 1.0, 0.0, 0.0, 1.0, 0.0, 1.0, 1.0, 0.0, 1.0, 0.0, 0.0, 1.0, 0.0, 1.0, 1.0, 0.0, 1.0, 0.0, 0.0, 1.0, 0.0, 1.0, 1.0, 0.0, 1.0, 0.0, 0.0, 1.0, 0.0, 1.0, 1.0, 0.0, 1.0, 0.0, 0.0, 1.0, 0.0, 1.0, 1.0, 0.0, 1.0, 0.0, 0.0, 1.0, 0.0, 1.0, 1.0, 0.0, 1.0, 0.0, 0.0, 1.0, 0.0, 1.0, 1.0, 0.0, 1.0, 0.0, 0.0, 1.0, 0.0, 1.0, 1.0, 0.0, 1.0, 0.0, 0.0, 1.0, 0.0, 1.0, 1.0, 0.0, 1.0, 0.0, 0.0, 1.0, 0.0, 1.0, 1.0, 0.0, 1.0, 0.0, 0.0, 1.0, 0.0, 1.0, 1.0, 0.0, 1.0, 0.0, 0.0, 1.0, 0.0, 1.0, 1.0, 0.0, 1.0, 0.0, 0.0, 1.0, 0.0, 1.0, 1.0, 0.0, 1.0, 0.0, 0.0, 1.0, 0.0, 1.0, 1.0, 0.0, 1.0, 0.0, 0.0, 1.0, 0.0, 1.0, 1.0, 0.0, 1.0, 0.0, 0.0, 1.0, 0.0, 1.0, 1.0, 0.0, 1.0, 0.0, 0.0, 1.0, 0.0, 1.0, 1.0, 0.0, 1.0, 0.0, 0.0, 1.0, 0.0, 1.0, 1.0, 0.0, 1.0, 0.0, 0.0, 1.0, 0.0, 1.0, 1.0, 0.0, 1.0, 0.0, 0.0, 1.0, 0.0, 1.0, 1.0, 0.0, 1.0, 0.0, 0.0, 1.0, 0.0, 1.0, 1.0, 0.0, 1.0, 0.0, 0.0, 1.0, 0.0, 1.0, 1.0, 0.0, 1.0, 0.0, 0.0, 1.0, 0.0, 1.0, 1.0, 0.0, 1.0, 0.0, 0.0, 1.0, 0.0, 1.0, 1.0, 0.0, 1.0, 0.0, 0.0, 1.0, 0.0, 1.0, 1.0, 0.0, 1.0, 0.0, 0.0, 1.0, 0.0, 1.0, 1.0, 0.0, 1.0, 0.0, 0.0, 1.0, 0.0, 1.0, 1.0, 0.0, 1.0, 0.0, 0.0, 1.0, 0.0, 1.0, 1.0, 0.0, 1.0, 0.0, 0.0, 1.0, 0.0, 1.0, 1.0, 0.0, 1.0, 0.0, 0.0, 1.0, 0.0, 1.0, 1.0, 0.0, 1.0, 0.0, 0.0, 1.0, 0.0, 1.0, 1.0, 0.0, 1.0, 5.96e-08, -5.96e-08, 1.0, 0.0, 1.0, 1.0, -5.96e-08, 1.0, 0.0, 0.0, 1.0, 0.0, 1.0, 1.0, 0.0, 1.0, 0.0, 0.0, 1.0, 0.0, 1.0, 1.0, 0.0, 1.0, 0.0, 0.0, 1.0, 0.0, 1.0, 1.0, 0.0, 1.0, 0.0, 0.0, 1.0, 0.0, 1.0, 1.0, 0.0, 1.0, 0.0, 0.0, 1.0, 0.0, 1.0, 1.0, 0.0, 1.0, 0.0, 0.0, 1.0, 0.0, 1.0, 1.0, 0.0, 1.0, 0.0, 0.0, 1.0, 0.0, 1.0, 1.0, 0.0, 1.0, 0.0, 0.0, 1.0, 0.0, 1.0, 1.0, 0.0, 1.0, 0.0, 0.0, 1.0, 0.0, 1.0, 1.0, 0.0, 1.0, 0.0, 0.0, 1.0, 0.0, 1.0, 1.0, 0.0, 1.0, 0.0, 0.0, 1.0, 0.0, 1.0, 1.0, 0.0, 1.0, 0.0, 0.0, 1.0, 0.0, 1.0, 1.0, 0.0, 1.0, 0.0, 0.0, 1.0, 0.0, 1.0, 1.0, 0.0, 1.0, 0.0, 0.0, 1.0, 0.0, 1.0, 1.0, 0.0, 1.0, 0.0, 0.0, 1.0, 0.0, 1.0, 1.0, 0.0, 1.0, 0.0, 0.0, 1.0, 0.0, 1.0, 1.0, 0.0, 1.0, 0.0, 0.0, 1.0, 0.0, 1.0, 1.0, 0.0, 1.0, 0.0, 0.0, 1.0, 0.0, 1.0, 1.0, 0.0, 1.0, 0.0, 0.0, 1.0, 0.0, 1.0, 1.0, 0.0, 1.0, 0.0, 0.0, 1.0, 0.0, 1.0, 1.0, 0.0, 1.0, 0.0, 0.0, 1.0, 0.0, 1.0, 1.0, 0.0, 1.0, 0.0, 0.0, 1.0, 0.0, 1.0, 1.0, 0.0, 1.0, 0.0, 0.0, 1.0, 0.0, 1.0, 1.0, 0.0, 1.0, 0.0, 0.0, 1.0, 0.0, 1.0, 1.0, 0.0, 1.0, 0.0, 0.0, 1.0, 0.0, 1.0, 1.0, 0.0, 1.0, 0.0, 0.0, 1.0, 0.0, 1.0, 1.0, 0.0, 1.0, 0.0, 0.0, 1.0, 0.0, 1.0, 1.0, 0.0, 1.0, 0.0, 0.0, 1.0, 0.0, 1.0, 1.0, 0.0, 1.0, 0.0, 0.0, 1.0, 0.0, 1.0, 1.0, 0.0, 1.0, 0.0, 0.0, 1.0, 0.0, 1.0, 1.0, 0.0, 1.0, 0.0, 0.0, 1.0, 0.0, 1.0, 1.0, 0.0, 1.0, 0.0, 0.0, 1.0, 0.0, 1.0, 1.0, 0.0, 1.0, 0.0, 0.0, 1.0, 0.0, 1.0, 1.0, 0.0, 1.0, 0.0, 0.0, 1.0, 0.0, 1.0, 1.0, 0.0, 1.0, 0.0, 0.0, 1.0, 0.0, 1.0, 1.0, 0.0, 1.0, 0.0, 0.0, 1.0, 0.0, 1.0, 1.0, 0.0, 1.0, 0.0, 0.0, 1.0, 0.0, 1.0, 1.0, 0.0, 1.0, 0.0, 0.0, 1.0, 0.0, 1.0, 1.0, 0.0, 1.0, 0.0, 0.0, 1.0, 0.0, 1.0, 1.0, 0.0, 1.0, 0.0, 0.0, 1.0, 0.0, 1.0, 1.0, 0.0, 1.0, 0.0, 0.0, 1.0, 0.0, 1.0, 1.0, 0.0, 1.0, 0.0, 0.0, 1.0, 0.0, 1.0, 1.0, 0.0, 1.0, 0.0, 0.0, 1.0, 0.0, 1.0, 1.0, 0.0, 1.0, 0.0, 0.0, 1.0, 0.0, 1.0, 1.0, 0.0, 1.0, 0.0, 0.0, 1.0, 0.0, 1.0, 1.0, 0.0, 1.0, 0.0, 0.0, 1.0, 0.0, 1.0, 1.0, 0.0, 1.0, 0.0, 0.0, 1.0, 0.0, 1.0, 1.0, 0.0, 1.0, 0.0, 0.0, 1.0, 0.0, 1.0, 1.0, 0.0, 1.0, 0.0, 0.0, 1.0, 0.0, 1.0, 1.0, 0.0, 1.0, 0.0, 0.0, 1.0, 0.0, 1.0, 1.0, 0.0, 1.0, 0.0, 0.0, 1.0, 0.0, 1.0, 1.0, 0.0, 1.0, 0.0, 0.0, 1.0, 0.0, 1.0, 1.0, 0.0, 1.0, 0.0, 0.0, 1.0, 0.0, 1.0, 1.0, 0.0, 1.0, 0.0, 0.0, 1.0, 0.0, 1.0, 1.0, 0.0, 1.0, 0.0, 0.0, 1.0, 0.0, 1.0, 1.0, 0.0, 1.0, 0.0, 0.0, 1.0, 0.0, 1.0, 1.0, 0.0, 1.0, 0.0, 0.0, 1.0, 0.0, 1.0, 1.0, 0.0, 1.0, 0.0, 0.0, 1.0, 0.0, 1.0, 1.0, 0.0, 1.0, 0.0, 0.0, 1.0, 0.0, 1.0, 1.0, 0.0, 1.0, 0.0, 0.0, 1.0, 0.0, 1.0, 1.0, 0.0, 1.0, 0.0, 0.0, 1.0, 0.0, 1.0, 1.0, 0.0, 1.0, 0.0, 0.0, 1.0, 0.0, 1.0, 1.0, 0.0, 1.0, 0.0, 0.0, 1.0, 0.0, 1.0, 1.0, 0.0, 1.0, 0.0, 0.0, 1.0, 0.0, 1.0, 1.0, 0.0, 1.0, 0.0, 0.0, 1.0, 0.0, 1.0, 1.0, 0.0, 1.0, 0.0, 0.0, 1.0, 0.0, 1.0, 1.0, 0.0, 1.0, 0.0, 0.0, 1.0, 0.0, 1.0, 1.0, 0.0, 1.0, 0.0, 0.0, 1.0, 0.0, 1.0, 1.0, 0.0, 1.0, 0.0, 0.0, 1.0, 0.0, 1.0, 1.0, 0.0, 1.0, 0.0, 0.0, 1.0, 0.0, 1.0, 1.0, 0.0, 1.0, 0.0, 0.0, 1.0, 0.0, 1.0, 1.0, 0.0, 1.0, 0.0, 0.0, 1.0, 0.0, 1.0, 1.0, 0.0, 1.0, 0.0, 0.0, 1.0, 0.0, 1.0, 1.0, 0.0, 1.0, 0.0, 0.0, 1.0, 0.0, 1.0, 1.0, 0.0, 1.0, 0.0, 0.0, 1.0, 0.0, 1.0, 1.0, 0.0, 1.0, 0.0, 0.0, 1.0, 0.0, 1.0, 1.0, 0.0, 1.0, 0.0, 0.0, 1.0, 0.0, 1.0, 1.0, 0.0, 1.0, 0.0, 0.0, 1.0, 0.0, 1.0, 1.0, 0.0, 1.0, 0.0, 0.0, 1.0, 0.0, 1.0, 1.0, 0.0, 1.0, 0.0, 0.0, 1.0, 0.0, 1.0, 1.0, 0.0, 1.0, 0.0, 0.0, 1.0, 0.0, 1.0, 1.0, 0.0, 1.0, 0.0, 0.0, 1.0, 0.0, 1.0, 1.0, 0.0, 1.0, 0.0, 0.0, 1.0, 0.0, 1.0, 1.0, 0.0, 1.0, 0.0, 0.0, 1.0, 0.0, 1.0, 1.0, 0.0, 1.0, 0.0, 0.0, 1.0, 0.0, 1.0, 1.0, 0.0, 1.0, 0.0, 0.0, 1.0, 0.0, 1.0, 1.0, 0.0, 1.0, 0.0, 0.0, 1.0, 0.0, 1.0, 1.0, 0.0, 1.0, 0.0, 0.0, 1.0, 0.0, 1.0, 1.0, 0.0, 1.0, 0.0, 0.0, 1.0, 0.0, 1.0, 1.0, 0.0, 1.0, 0.0, 0.0, 1.0, 0.0, 1.0, 1.0, 0.0, 1.0, 0.0, 0.0, 1.0, 0.0, 1.0, 1.0, 0.0, 1.0, 0.0, 0.0, 1.0, 0.0, 1.0, 1.0, 0.0, 1.0, 0.0, 0.0, 1.0, 0.0, 1.0, 1.0, 0.0, 1.0, 0.0, 0.0, 1.0, 0.0, 1.0, 1.0, 0.0, 1.0, 0.0, 0.0, 1.0, 0.0, 1.0, 1.0, 0.0, 1.0, 0.0, 0.0, 1.0, 0.0, 1.0, 1.0, 0.0, 1.0, 0.0, 0.0, 1.0, 0.0, 1.0, 1.0, 0.0, 1.0, 0.0, 0.0, 1.0, 0.0, 1.0, 1.0, 0.0, 1.0, 0.0, 0.0, 1.0, 0.0, 1.0, 1.0, 0.0, 1.0, 0.0, 0.0, 1.0, 0.0, 1.0, 1.0, 0.0, 1.0, 0.0, 0.0, 1.0, 0.0, 1.0, 1.0, 0.0, 1.0, 0.0, 0.0, 1.0, 0.0, 1.0, 1.0, 0.0, 1.0, 0.0, 0.0, 1.0, 0.0, 1.0, 1.0, 0.0, 1.0, 0.0, 0.0, 1.0, 0.0, 1.0, 1.0, 0.0, 1.0, 0.0, 0.0, 1.0, 0.0, 1.0, 1.0, 0.0, 1.0, 0.0, 0.0, 1.0, 0.0, 1.0, 1.0, 0.0, 1.0, 0.0, 0.0, 1.0, 0.0, 1.0, 1.0, 0.0, 1.0, 0.0, 0.0, 1.0, 0.0, 1.0, 1.0, 0.0, 1.0, 0.0, 0.0, 1.0, 0.0, 1.0, 1.0, 0.0, 1.0, 0.0, 0.0, 1.0, 0.0, 1.0, 1.0, 0.0, 1.0, 0.0, 0.0, 1.0, 0.0, 1.0, 1.0, 0.0, 1.0, 0.0, 0.0, 1.0, 0.0, 1.0, 1.0, 0.0, 1.0, 0.0, 0.0, 1.0, 0.0, 1.0, 1.0, 0.0, 1.0, 0.0, 0.0, 1.0, 0.0, 1.0, 1.0, 0.0, 1.0, 0.0, 0.0, 1.0, 0.0, 1.0, 1.0, 0.0, 1.0, 0.0, 0.0, 1.0, 0.0, 1.0, 1.0, 0.0, 1.0, 0.0, 0.0, 1.0, 0.0, 1.0, 1.0, 0.0, 1.0, 0.0, 0.0, 1.0, 0.0, 1.0, 1.0, 0.0, 1.0, 0.0, 0.0, 1.0, 0.0, 1.0, 1.0, 0.0, 1.0, 0.0, 0.0, 1.0, 0.0, 1.0, 1.0, 0.0, 1.0, 0.0, 0.0, 1.0, 0.0, 1.0, 1.0, 0.0, 1.0, 0.0, 0.0, 1.0, 0.0, 1.0, 1.0, 0.0, 1.0, 0.0, 0.0, 1.0, 0.0, 1.0, 1.0, 0.0, 1.0, 0.0, 0.0, 1.0, 0.0, 1.0, 1.0, 0.0, 1.0, 0.0, 0.0, 1.0, 0.0, 1.0, 1.0, 0.0, 1.0, 0.0, 0.0, 1.0, 0.0, 1.0, 1.0, 0.0, 1.0, 0.0, 0.0, 1.0, 0.0, 1.0, 1.0, 0.0, 1.0, 0.0, 0.0, 1.0, 0.0, 1.0, 1.0, 0.0, 1.0, 0.0, 0.0, 1.0, 0.0, 1.0, 1.0, 0.0, 1.0, 0.0, 0.0, 1.0, 0.0, 1.0, 1.0, 0.0, 1.0, 0.0, 0.0, 1.0, 0.0, 1.0, 1.0, 0.0, 1.0, 0.0, 0.0, 1.0, 0.0, 1.0, 1.0, 0.0, 1.0, 0.0, 0.0, 1.0, 0.0, 1.0, 1.0, 0.0, 1.0, 0.0, 0.0, 1.0, 0.0, 1.0, 1.0, 0.0, 1.0, 0.0, 0.0, 1.0, 0.0, 1.0, 1.0, 0.0, 1.0, 0.0, 0.0, 1.0, 0.0, 1.0, 1.0, 0.0, 1.0, 0.0, 0.0, 1.0, 0.0, 1.0, 1.0, 0.0, 1.0, 0.0, 0.0, 1.0, 0.0, 1.0, 1.0, 0.0, 1.0, 0.0, 0.0, 1.0, 0.0, 1.0, 1.0, 0.0, 1.0, 0.0, 0.0, 1.0, 0.0, 1.0, 1.0, 0.0, 1.0, 0.0, 0.0, 1.0, 0.0, 1.0, 1.0, 0.0, 1.0, 0.0, 0.0, 1.0, 0.0, 1.0, 1.0, 0.0, 1.0, 0.0, 0.0, 1.0, 0.0, 1.0, 1.0, 0.0, 1.0, 0.0, 0.0, 1.0, 0.0, 1.0, 1.0, 0.0, 1.0, 0.0, 0.0, 1.0, 0.0, 1.0, 1.0, 0.0, 1.0, 0.0, 0.0, 1.0, 0.0, 1.0, 1.0, 0.0, 1.0, 0.0, 0.0, 1.0, 0.0, 1.0, 1.0, 0.0, 1.0, 0.0, 0.0, 1.0, 0.0, 1.0, 1.0, 0.0, 1.0, 0.0, 0.0, 1.0, 0.0, 1.0, 1.0, 0.0, 1.0, 0.0, 0.0, 1.0, 0.0, 1.0, 1.0, 0.0, 1.0, 0.0, 0.0, 1.0, 0.0, 1.0, 1.0, 0.0, 1.0, 0.0, 0.0, 1.0, 0.0, 1.0, 1.0, 0.0, 1.0, 0.0, 0.0, 1.0, 0.0, 1.0, 1.0, 0.0, 1.0, 0.0, 0.0, 1.0, 0.0, 1.0, 1.0, 0.0, 1.0, 0.0, 0.0, 1.0, 0.0, 1.0, 1.0, 0.0, 1.0, 0.0, 0.0, 1.0, 0.0, 1.0, 1.0, 0.0, 1.0, 0.0, 0.0, 1.0, 0.0, 1.0, 1.0, 0.0, 1.0, 0.0, 0.0, 1.0, 0.0, 1.0, 1.0, 0.0, 1.0, 0.0, 0.0, 1.0, 0.0, 1.0, 1.0, 0.0, 1.0, 0.0, 0.0, 1.0, 0.0, 1.0, 1.0, 0.0, 1.0, 0.0, 0.0, 1.0, 0.0, 1.0, 1.0, 0.0, 1.0, 0.0, 0.0, 1.0, 0.0, 1.0, 1.0, 0.0, 1.0, 0.0, 0.0, 1.0, 0.0, 1.0, 1.0, 0.0, 1.0, 0.0, 0.0, 1.0, 0.0, 1.0, 1.0, 0.0, 1.0, 0.0, 0.0, 1.0, 0.0, 1.0, 1.0, 0.0, 1.0, 0.0, 0.0, 1.0, 0.0, 1.0, 1.0, 0.0, 1.0, 0.0, 0.0, 1.0, 0.0, 1.0, 1.0, 0.0, 1.0, 0.0, 0.0, 1.0, 0.0, 1.0, 1.0, 0.0, 1.0, 0.0, 0.0, 1.0, 0.0, 1.0, 1.0, 0.0, 1.0, 0.0, 0.0, 1.0, 0.0, 1.0, 1.0, 0.0, 1.0, 0.0, 0.0, 1.0, 0.0, 1.0, 1.0, 0.0, 1.0, 0.0, 0.0, 1.0, 0.0, 1.0, 1.0, 0.0, 1.0, 0.0, 0.0, 1.0, 0.0, 1.0, 1.0, 0.0, 1.0, 0.0, 0.0, 1.0, 0.0, 1.0, 1.0, 0.0, 1.0, 0.0, 0.0, 1.0, 0.0, 1.0, 1.0, 0.0, 1.0, 0.0, 0.0, 1.0, 0.0, 1.0, 1.0, 0.0, 1.0, 0.0, 0.0, 1.0, 0.0, 1.0, 1.0, 0.0, 1.0, 0.0, 0.0, 1.0, 0.0, 1.0, 1.0, 0.0, 1.0, 0.0, 0.0, 1.0, 0.0, 1.0, 1.0, 0.0, 1.0, 0.0, 0.0, 1.0, 0.0, 1.0, 1.0, 0.0, 1.0, 0.0, 0.0, 1.0, 0.0, 1.0, 1.0, 0.0, 1.0, 0.0, 0.0, 1.0, 0.0, 1.0, 1.0, 0.0, 1.0, 0.0, 0.0, 1.0, 0.0, 1.0, 1.0, 0.0, 1.0, 0.0, 0.0, 1.0, 0.0, 1.0, 1.0, 0.0, 1.0, 0.0, 0.0, 1.0, 0.0, 1.0, 1.0, 0.0, 1.0, 0.0, 0.0, 1.0, 0.0, 1.0, 1.0, 0.0, 1.0, 0.0, 0.0, 1.0, 0.0, 1.0, 1.0, 0.0, 1.0, 0.0, 0.0, 1.0, 0.0, 1.0, 1.0, 0.0, 1.0, 0.0, 0.0, 1.0, 0.0, 1.0, 1.0, 0.0, 1.0, 0.0, 0.0, 1.0, 0.0, 1.0, 1.0, 0.0, 1.0, 0.0, 0.0, 1.0, 0.0, 1.0, 1.0, 0.0, 1.0, 0.0, 0.0, 1.0, 0.0, 1.0, 1.0, 0.0, 1.0, 0.0, 0.0, 1.0, 0.0, 1.0, 1.0, 0.0, 1.0, 0.0, 0.0, 1.0, 0.0, 1.0, 1.0, 0.0, 1.0, 0.0, 0.0, 1.0, 0.0, 1.0, 1.0, 0.0, 1.0, 0.0, 0.0, 1.0, 0.0, 1.0, 1.0, 0.0, 1.0, 0.0, 0.0, 1.0, 0.0, 1.0, 1.0, 0.0, 1.0, 0.0, 0.0, 1.0, 0.0, 1.0, 1.0, 0.0, 1.0, 0.0, 0.0, 1.0, 0.0, 1.0, 1.0, 0.0, 1.0, 0.0, 0.0, 1.0, 0.0, 1.0, 1.0, 0.0, 1.0, 0.0, 0.0, 1.0, 0.0, 1.0, 1.0, 0.0, 1.0, 0.0, 0.0, 1.0, 0.0, 1.0, 1.0, 0.0, 1.0, 0.0, 0.0, 1.0, 0.0, 1.0, 1.0, 0.0, 1.0, 0.0, 0.0, 1.0, 0.0, 1.0, 1.0, 0.0, 1.0, 0.0, 0.0, 1.0, 0.0, 1.0, 1.0, 0.0, 1.0, 0.0, 0.0, 1.0, 0.0, 1.0, 1.0, 0.0, 1.0, 0.0, 0.0, 1.0, 0.0, 1.0, 1.0, 0.0, 1.0, 0.0, 0.0, 1.0, 0.0, 1.0, 1.0, 0.0, 1.0, 0.0, 0.0, 1.0, 0.0, 1.0, 1.0, 0.0, 1.0, 0.0, 0.0, 1.0, 0.0, 1.0, 1.0, 0.0, 1.0, 0.0, 0.0, 1.0, 0.0, 1.0, 1.0, 0.0, 1.0, 0.0, 0.0, 1.0, 0.0, 1.0, 1.0, 0.0, 1.0, 0.0, 0.0, 1.0, 0.0, 1.0, 1.0, 0.0, 1.0, 0.0, 0.0, 1.0, 0.0, 1.0, 1.0, 0.0, 1.0, 0.0, 0.0, 1.0, 0.0, 1.0, 1.0, 0.0, 1.0, 0.0, 0.0, 1.0, 0.0, 1.0, 1.0, 0.0, 1.0, 0.0, 0.0, 1.0, 0.0, 1.0, 1.0, 0.0, 1.0, 0.0, 0.0, 1.0, 0.0, 1.0, 1.0, 0.0, 1.0, 1.0, 2.98e-08, 1.0, 1.0, 0.0, 1.0, 2.98e-08, 0.0])
me_plane.materials.append(mat_floor)
me_plane.materials.append(mat_walls)
me_plane.use_mirror_x = True
me_plane.update()
me_plane_001 = bpy.data.meshes.new('Plane.001')
me_plane_001.from_pydata([(-1.0, 0.0, -4.371e-08), (1.0, 0.0, -4.371e-08), (-1.5, 1.0, -0.5), (1.5, 1.0, -0.5), (-1.0, 0.0, -1.0), (1.0, 0.0, -1.0)], [], [(0, 1, 3, 2), (2, 3, 5, 4), (3, 1, 5), (0, 4, 5, 1), (2, 4, 0)])
me_plane_001.polygons.foreach_set('material_index', [1, 1, 1, 0, 1])
_uv = me_plane_001.uv_layers.new(name='UVMap')
_uv.uv.foreach_set('vector', [0.0, 0.0, 1.0, 0.0, 1.0, 1.0, 0.0, 1.0, 1.0, 1.0, 0.0, 1.0, 0.0, 0.0, 1.0, 0.0, 0.5, 1.0, 0.0, 0.0, 1.0, 0.0, 0.25, 0.0, 0.75, 0.0, 0.75, 1.0, 0.25, 1.0, 0.5, 1.0, 1.0, 0.0, 0.0, 0.0])
me_plane_001.materials.append(mat_floor)
me_plane_001.materials.append(mat_walls)
me_plane_001.update()

# ---- objects
ob_maze_col = bpy.data.objects.new('maze-col', me_plane)
ob_wall_col = bpy.data.objects.new('wall-col', me_plane_001)

# ---- transforms, parenting, visibility, modifiers, constraints
ob_maze_col.location = (0.0, 0.0, 0.0)
ob_maze_col.use_mesh_mirror_x = True
ob_wall_col.location = (0.0, 0.0, 0.0)
ob_wall_col.rotation_euler = (1.571, -0.0, 0.0)

# ---- collection membership
col_collection.objects.link(ob_maze_col)
col_collection.objects.link(ob_wall_col)

# ---- scene / render settings (as saved in the file)
scene.frame_start = 1; scene.frame_end = 250; scene.frame_set(28)
scene.render.engine = 'BLENDER_EEVEE_NEXT'
scene.cycles.sampling_pattern = 'TABULATED_SOBOL'
bpy.context.view_layer.update()

# ---- added for rendering (the .blend has no active camera and no usable light): camera, sun
cam_auto = bpy.data.cameras.new('AutoCamera')
cam_auto.lens = 50.0
cam_auto.sensor_width = 36.0
cam_auto.clip_end = 1034.38
ob_auto_camera = bpy.data.objects.new('AutoCamera', cam_auto)
scene.collection.objects.link(ob_auto_camera)
ob_auto_camera.location = (80.9345, -80.7274, 47.6516)
ob_auto_camera.rotation_euler = (1.09748, -7.21219e-08, 0.694738)
scene.camera = ob_auto_camera
light_auto_sun = bpy.data.lights.new('AutoSun', 'SUN')
light_auto_sun.energy = 3.0
light_auto_sun.angle = 0.0523599
ob_auto_sun = bpy.data.objects.new('AutoSun', light_auto_sun)
scene.collection.objects.link(ob_auto_sun)
ob_auto_sun.rotation_euler = (0.872665, 0.174533, 0.523599)
bpy.context.view_layer.update()
